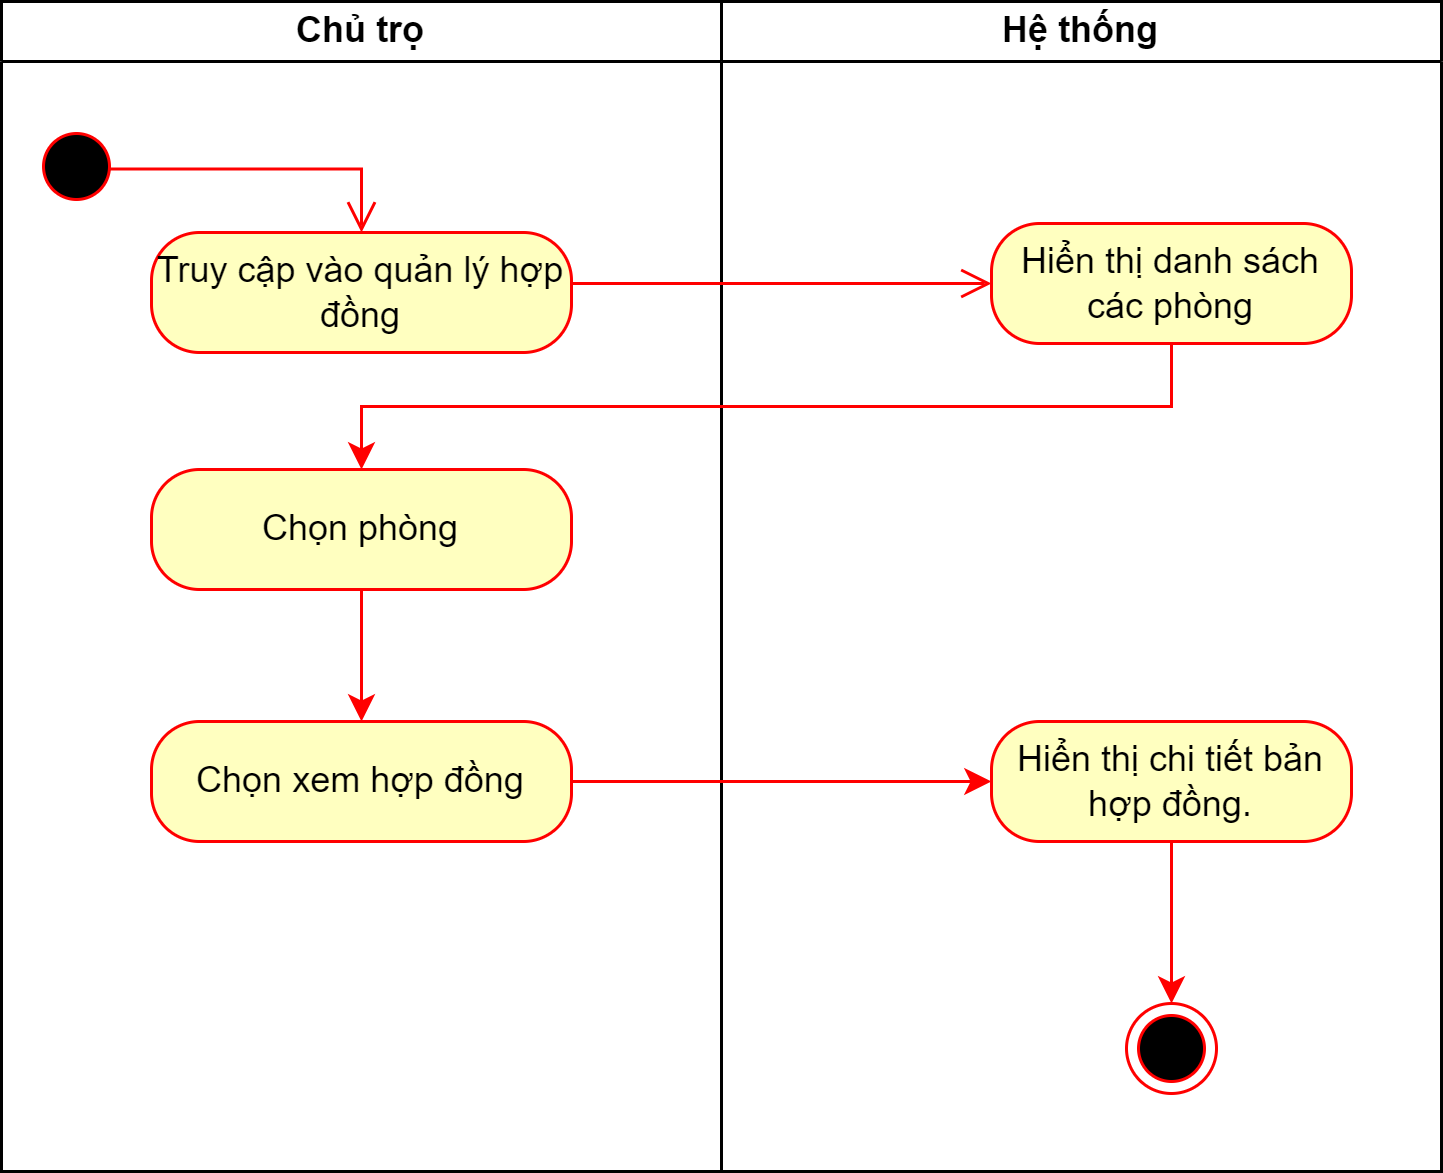

The diagram above was exported from draw.io. Its source (the exported page's mxGraphModel, read from the mxfile embedded in the PNG):
<mxGraphModel dx="880" dy="434" grid="1" gridSize="10" guides="1" tooltips="1" connect="1" arrows="1" fold="1" page="1" pageScale="1" pageWidth="1169" pageHeight="827" math="0" shadow="0">
  <root>
    <mxCell id="0" />
    <mxCell id="1" parent="0" />
    <mxCell id="tS18EQxCvesxXNnoN6Hv-2" value="Hệ thống" style="swimlane;startSize=20;whiteSpace=wrap;html=1;" vertex="1" parent="1">
      <mxGeometry x="560" y="120" width="240" height="390" as="geometry" />
    </mxCell>
    <mxCell id="tS18EQxCvesxXNnoN6Hv-9" value="Hiển thị danh sách các phòng" style="rounded=1;whiteSpace=wrap;html=1;arcSize=40;fontColor=#000000;fillColor=#ffffc0;strokeColor=#FF0000;" vertex="1" parent="tS18EQxCvesxXNnoN6Hv-2">
      <mxGeometry x="90" y="74" width="120" height="40" as="geometry" />
    </mxCell>
    <mxCell id="tS18EQxCvesxXNnoN6Hv-18" style="edgeStyle=orthogonalEdgeStyle;rounded=0;orthogonalLoop=1;jettySize=auto;html=1;exitX=0.5;exitY=1;exitDx=0;exitDy=0;entryX=0.5;entryY=0;entryDx=0;entryDy=0;fillColor=#fad9d5;strokeColor=#FF0000;" edge="1" parent="tS18EQxCvesxXNnoN6Hv-2" source="tS18EQxCvesxXNnoN6Hv-15" target="tS18EQxCvesxXNnoN6Hv-17">
      <mxGeometry relative="1" as="geometry" />
    </mxCell>
    <mxCell id="tS18EQxCvesxXNnoN6Hv-15" value="Hiển thị chi tiết bản hợp đồng." style="rounded=1;whiteSpace=wrap;html=1;arcSize=40;fontColor=#000000;fillColor=#ffffc0;strokeColor=#FF0000;" vertex="1" parent="tS18EQxCvesxXNnoN6Hv-2">
      <mxGeometry x="90" y="240" width="120" height="40" as="geometry" />
    </mxCell>
    <mxCell id="tS18EQxCvesxXNnoN6Hv-17" value="" style="ellipse;html=1;shape=endState;fillColor=#000000;strokeColor=#FF0000;" vertex="1" parent="tS18EQxCvesxXNnoN6Hv-2">
      <mxGeometry x="135" y="334" width="30" height="30" as="geometry" />
    </mxCell>
    <mxCell id="tS18EQxCvesxXNnoN6Hv-3" value="Chủ trọ" style="swimlane;startSize=20;whiteSpace=wrap;html=1;" vertex="1" parent="1">
      <mxGeometry x="320" y="120" width="240" height="390" as="geometry" />
    </mxCell>
    <mxCell id="tS18EQxCvesxXNnoN6Hv-5" value="" style="ellipse;html=1;shape=startState;fillColor=#000000;strokeColor=#FF0000;" vertex="1" parent="tS18EQxCvesxXNnoN6Hv-3">
      <mxGeometry x="10" y="40" width="30" height="30" as="geometry" />
    </mxCell>
    <mxCell id="tS18EQxCvesxXNnoN6Hv-7" value="Truy cập vào quản lý hợp đồng" style="rounded=1;whiteSpace=wrap;html=1;arcSize=40;fontColor=#000000;fillColor=#ffffc0;strokeColor=#FF0000;" vertex="1" parent="tS18EQxCvesxXNnoN6Hv-3">
      <mxGeometry x="50" y="77" width="140" height="40" as="geometry" />
    </mxCell>
    <mxCell id="tS18EQxCvesxXNnoN6Hv-6" value="" style="edgeStyle=orthogonalEdgeStyle;html=1;verticalAlign=bottom;endArrow=open;endSize=8;strokeColor=#FF0000;rounded=0;exitX=0.866;exitY=0.527;exitDx=0;exitDy=0;exitPerimeter=0;" edge="1" parent="tS18EQxCvesxXNnoN6Hv-3" source="tS18EQxCvesxXNnoN6Hv-5" target="tS18EQxCvesxXNnoN6Hv-7">
      <mxGeometry relative="1" as="geometry">
        <mxPoint x="25" y="130" as="targetPoint" />
      </mxGeometry>
    </mxCell>
    <mxCell id="439PKI4fvtGJyf01X-aJ-3" style="edgeStyle=orthogonalEdgeStyle;rounded=0;orthogonalLoop=1;jettySize=auto;html=1;exitX=0.5;exitY=1;exitDx=0;exitDy=0;strokeColor=#FF0000;" edge="1" parent="tS18EQxCvesxXNnoN6Hv-3" source="tS18EQxCvesxXNnoN6Hv-12" target="439PKI4fvtGJyf01X-aJ-2">
      <mxGeometry relative="1" as="geometry" />
    </mxCell>
    <mxCell id="tS18EQxCvesxXNnoN6Hv-12" value="Chọn phòng" style="rounded=1;whiteSpace=wrap;html=1;arcSize=40;fontColor=#000000;fillColor=#ffffc0;strokeColor=#FF0000;" vertex="1" parent="tS18EQxCvesxXNnoN6Hv-3">
      <mxGeometry x="50" y="156" width="140" height="40" as="geometry" />
    </mxCell>
    <mxCell id="439PKI4fvtGJyf01X-aJ-2" value="Chọn xem hợp đồng" style="rounded=1;whiteSpace=wrap;html=1;arcSize=40;fontColor=#000000;fillColor=#ffffc0;strokeColor=#FF0000;" vertex="1" parent="tS18EQxCvesxXNnoN6Hv-3">
      <mxGeometry x="50" y="240" width="140" height="40" as="geometry" />
    </mxCell>
    <mxCell id="tS18EQxCvesxXNnoN6Hv-10" value="" style="edgeStyle=orthogonalEdgeStyle;html=1;verticalAlign=bottom;endArrow=open;endSize=8;strokeColor=#ff0000;rounded=0;exitX=1;exitY=0.5;exitDx=0;exitDy=0;entryX=0.5;entryY=0;entryDx=0;entryDy=0;" edge="1" parent="1" source="tS18EQxCvesxXNnoN6Hv-9" target="tS18EQxCvesxXNnoN6Hv-12">
      <mxGeometry relative="1" as="geometry">
        <mxPoint x="580" y="420" as="targetPoint" />
        <Array as="points">
          <mxPoint x="760" y="200" />
          <mxPoint x="760" y="280" />
          <mxPoint x="450" y="280" />
        </Array>
      </mxGeometry>
    </mxCell>
    <mxCell id="tS18EQxCvesxXNnoN6Hv-11" value="" style="edgeStyle=orthogonalEdgeStyle;html=1;verticalAlign=bottom;endArrow=open;endSize=8;strokeColor=#FF0000;rounded=0;exitX=1;exitY=0.5;exitDx=0;exitDy=0;entryX=0;entryY=0.5;entryDx=0;entryDy=0;" edge="1" parent="1" source="tS18EQxCvesxXNnoN6Hv-7" target="tS18EQxCvesxXNnoN6Hv-9">
      <mxGeometry relative="1" as="geometry">
        <mxPoint x="480" y="340" as="targetPoint" />
        <mxPoint x="590" y="370" as="sourcePoint" />
        <Array as="points">
          <mxPoint x="510" y="214" />
        </Array>
      </mxGeometry>
    </mxCell>
    <mxCell id="439PKI4fvtGJyf01X-aJ-1" style="edgeStyle=orthogonalEdgeStyle;rounded=0;orthogonalLoop=1;jettySize=auto;html=1;exitX=0.5;exitY=1;exitDx=0;exitDy=0;entryX=0.5;entryY=0;entryDx=0;entryDy=0;strokeColor=#FF0000;" edge="1" parent="1" source="tS18EQxCvesxXNnoN6Hv-9" target="tS18EQxCvesxXNnoN6Hv-12">
      <mxGeometry relative="1" as="geometry" />
    </mxCell>
    <mxCell id="439PKI4fvtGJyf01X-aJ-4" style="edgeStyle=orthogonalEdgeStyle;rounded=0;orthogonalLoop=1;jettySize=auto;html=1;exitX=1;exitY=0.5;exitDx=0;exitDy=0;entryX=0;entryY=0.5;entryDx=0;entryDy=0;strokeColor=#FF0000;" edge="1" parent="1" source="439PKI4fvtGJyf01X-aJ-2" target="tS18EQxCvesxXNnoN6Hv-15">
      <mxGeometry relative="1" as="geometry" />
    </mxCell>
  </root>
</mxGraphModel>